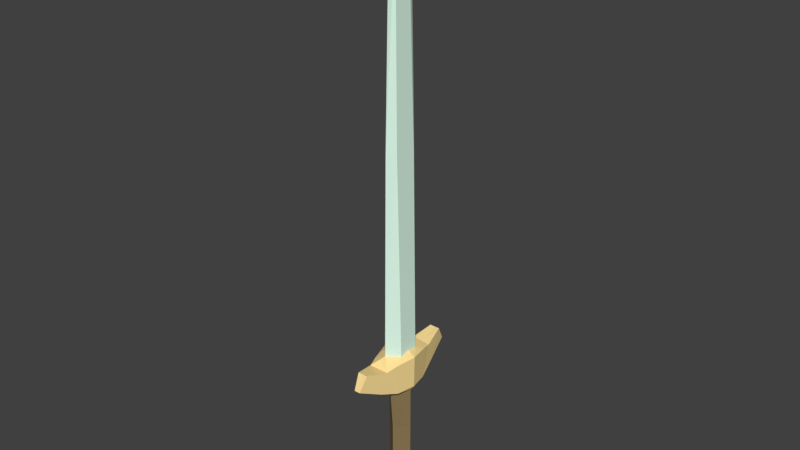 # Source: Start1hSword01.blend  (saved by Blender 2.78.0; exported with 4.5.12 LTS)
import bpy
from mathutils import Matrix  # noqa: F401  (used for matrix-valued properties, if any)

bpy.ops.wm.read_factory_settings(use_empty=True)
scene = bpy.context.scene
scene.name = 'Scene'

# ---- collections
col_collection_1 = bpy.data.collections.new('Collection 1'); scene.collection.children.link(col_collection_1)

# ---- materials (node trees are filled in below, after node groups)
mat_metal10 = bpy.data.materials.new('Metal10')
mat_metal10.alpha_threshold = 0.0
mat_metal10.use_transparent_shadow = False
mat_metal10.diffuse_color = (0.7586, 1.0, 0.8524, 1.0)
mat_metal10.roughness = 0.5
mat_metal11 = bpy.data.materials.new('Metal11')
mat_metal11.alpha_threshold = 0.0
mat_metal11.use_transparent_shadow = False
mat_metal11.diffuse_color = (1.0, 0.754, 0.3227, 1.0)
mat_metal11.roughness = 0.5
mat_leather10 = bpy.data.materials.new('Leather10')
mat_leather10.alpha_threshold = 0.0
mat_leather10.use_transparent_shadow = False
mat_leather10.diffuse_color = (0.25, 0.1809, 0.08648, 1.0)
mat_leather10.roughness = 0.5

# ---- material node trees

# ---- world
world_world = bpy.data.worlds.new('World'); scene.world = world_world
world_world.color = (0.05088, 0.05088, 0.05088)
world_world.use_sun_shadow = False
world_world.sun_shadow_jitter_overblur = 0.0
world_world.cycles.sampling_method = 'MANUAL'

# ---- meshes
me_plane_002 = bpy.data.meshes.new('Plane.002')
me_plane_002.from_pydata([(0.02654, -0.04275, 0.1357), (0.0211, -0.02144, 0.1461), (0.01838, -0.07779, 0.08627), (0.02098, -0.06445, 0.1306), (0.01066, -0.1106, 0.1427), (0.006377, -0.1275, 0.1114), (0.00439, -0.01707, 0.9808), (0.02662, -0.03879, 0.07041), (0.01264, -0.02369, 0.5689), (0.0, -0.02282, -0.1371), (0.0, -0.06334, 0.1304), (0.0, -0.07529, 0.08501), (0.0, -0.03934, -0.1631), (0.0, -0.1102, 0.1426), (0.0, -0.02863, 0.9809), (0.0, -0.1275, 0.1113), (0.0, -0.04501, 0.1503), (-0.02654, -0.04275, 0.1357), (-0.0211, -0.02144, 0.1461), (0.0, -0.02282, -0.03136), (-0.01838, -0.07779, 0.08627), (-0.02098, -0.06445, 0.1306), (-0.01066, -0.1106, 0.1427), (-0.006377, -0.1275, 0.1114), (-0.00439, -0.01707, 0.9808), (-0.02662, -0.03879, 0.07041), (0.0, -0.04934, 0.0713), (0.0, -0.03013, 0.05929), (-0.01264, -0.02369, 0.5689), (0.0, -0.03993, 0.5693), (0.02097, 0.0, 0.1505), (0.02654, 0.04275, 0.1357), (0.0211, 0.02144, 0.1461), (0.01838, 0.07687, 0.08811), (0.02098, 0.06438, 0.131), (0.01066, 0.1101, 0.1431), (0.006377, 0.1271, 0.1122), (0.02716, 0.0, -0.1371), (0.00439, 0.01707, 0.9808), (0.04256, 0.0, -0.1658), (0.004757, 0.0, 0.96), (0.03706, 0.0, 0.1403), (0.036, 0.0, 0.07171), (0.02716, 0.0, -0.03136), (0.003456, 0.0, 1.025), (0.02662, 0.0393, 0.06938), (0.02716, 0.0, 0.05929), (0.01264, 0.02369, 0.5689), (0.01258, 0.0, 0.5692), (0.0, 0.02282, -0.1371), (0.0, 0.06323, 0.1307), (0.0, 0.07436, 0.08686), (0.0, 0.03934, -0.1631), (0.0, 0.1104, 0.1426), (0.0, 0.02863, 0.9809), (0.0, 0.1272, 0.1123), (0.0, 0.04501, 0.1503), (-0.02097, 0.0, 0.1505), (-0.02654, 0.04275, 0.1357), (-0.0211, 0.02144, 0.1461), (0.0, 0.0, 1.039), (0.0, 0.02282, -0.03136), (-0.01838, 0.07687, 0.08811), (-0.02098, 0.06438, 0.131), (-0.01066, 0.1101, 0.1431), (-0.006377, 0.1271, 0.1122), (-0.02716, 0.0, -0.1371), (-0.00439, 0.01707, 0.9808), (0.0, 0.0, -0.2022), (-0.04256, 0.0, -0.1658), (-0.004757, 0.0, 0.96), (-0.03706, 0.0, 0.1403), (-0.036, 0.0, 0.07171), (-0.02716, 0.0, -0.03136), (-0.003456, 0.0, 1.025), (-0.02662, 0.0393, 0.06938), (0.0, 0.04811, 0.07377), (-0.02716, 0.0, 0.05929), (0.0, 0.03013, 0.05929), (-0.01264, 0.02369, 0.5689), (-0.01258, 0.0, 0.5692), (0.0, 0.03993, 0.5693)], [], [(39, 12, 68), (37, 9, 12, 39), (19, 9, 37, 43), (8, 48, 40, 6), (29, 8, 6, 14), (7, 42, 41, 0), (2, 3, 4, 5), (7, 0, 3, 2), (27, 19, 43, 46), (6, 40, 44), (14, 6, 44, 60), (10, 13, 4, 3), (11, 26, 7, 2), (16, 10, 3, 0), (15, 11, 2, 5), (13, 15, 5, 4), (26, 27, 7), (7, 27, 46, 42), (0, 41, 1, 16), (41, 30, 1), (16, 1, 8, 29), (1, 30, 48, 8), (69, 68, 12), (66, 69, 12, 9), (19, 73, 66, 9), (28, 24, 70, 80), (29, 14, 24, 28), (25, 17, 71, 72), (20, 23, 22, 21), (25, 20, 21, 17), (27, 77, 73, 19), (24, 74, 70), (14, 60, 74, 24), (10, 21, 22, 13), (11, 20, 25, 26), (16, 17, 21, 10), (15, 23, 20, 11), (13, 22, 23, 15), (26, 25, 27), (25, 72, 77, 27), (17, 16, 18, 71), (71, 18, 57), (16, 29, 28, 18), (18, 28, 80, 57), (39, 68, 52), (37, 39, 52, 49), (61, 43, 37, 49), (47, 38, 40, 48), (81, 54, 38, 47), (45, 31, 41, 42), (33, 36, 35, 34), (45, 33, 34, 31), (78, 46, 43, 61), (38, 44, 40), (54, 60, 44, 38), (50, 34, 35, 53), (51, 33, 45, 76), (56, 31, 34, 50), (55, 36, 33, 51), (53, 35, 36, 55), (76, 45, 78), (45, 42, 46, 78), (31, 56, 32, 41), (41, 32, 30), (56, 81, 47, 32), (32, 47, 48, 30), (69, 52, 68), (66, 49, 52, 69), (61, 49, 66, 73), (79, 80, 70, 67), (81, 79, 67, 54), (75, 72, 71, 58), (62, 63, 64, 65), (75, 58, 63, 62), (78, 61, 73, 77), (67, 70, 74), (54, 67, 74, 60), (50, 53, 64, 63), (51, 76, 75, 62), (56, 50, 63, 58), (55, 51, 62, 65), (53, 55, 65, 64), (76, 78, 75), (75, 78, 77, 72), (58, 71, 59, 56), (71, 57, 59), (56, 59, 79, 81), (59, 57, 80, 79)])
me_plane_002.polygons.foreach_set('material_index', [1, 1, 2, 0, 0, 1, 1, 1, 2, 0, 0, 1, 1, 1, 1, 1, 1, 1, 1, 1, 0, 0, 1, 1, 2, 0, 0, 1, 1, 1, 2, 0, 0, 1, 1, 1, 1, 1, 1, 1, 1, 1, 0, 0, 1, 1, 2, 0, 0, 1, 1, 1, 2, 0, 0, 1, 1, 1, 1, 1, 1, 1, 1, 1, 0, 0, 1, 1, 2, 0, 0, 1, 1, 1, 2, 0, 0, 1, 1, 1, 1, 1, 1, 1, 1, 1, 0, 0])
me_plane_002.materials.append(mat_metal10)
me_plane_002.materials.append(mat_metal11)
me_plane_002.materials.append(mat_leather10)
me_plane_002.use_remesh_preserve_volume = False
me_plane_002.use_remesh_preserve_attributes = False
me_plane_002.use_mirror_vertex_groups = False
me_plane_002.update()

# ---- objects
ob_start1hsword01 = bpy.data.objects.new('Start1hSword01', me_plane_002)

# ---- transforms, parenting, visibility, modifiers, constraints
ob_start1hsword01.location = (0.0, 0.0, 0.0)
ob_start1hsword01.lineart.crease_threshold = 0.0

# ---- collection membership
col_collection_1.objects.link(ob_start1hsword01)

# ---- scene / render settings (as saved in the file)
scene.frame_start = 1; scene.frame_end = 250; scene.frame_set(2)
scene.render.engine = 'BLENDER_EEVEE_NEXT'
scene.render.resolution_percentage = 50
scene.render.dither_intensity = 0.0
scene.cycles.use_denoising = False
scene.cycles.samples = 128
scene.cycles.sampling_pattern = 'TABULATED_SOBOL'
scene.cycles.light_sampling_threshold = 0.0
scene.cycles.use_adaptive_sampling = False
scene.cycles.use_light_tree = False
scene.cycles.blur_glossy = 0.0
scene.cycles.sample_clamp_indirect = 0.0
scene.view_settings.view_transform = 'Standard'
bpy.context.view_layer.update()

# ---- added for rendering (the .blend has no active camera and no usable light): camera, sun
cam_auto = bpy.data.cameras.new('AutoCamera')
cam_auto.lens = 50.0
cam_auto.sensor_width = 36.0
cam_auto.clip_end = 1000.0
ob_auto_camera = bpy.data.objects.new('AutoCamera', cam_auto)
scene.collection.objects.link(ob_auto_camera)
ob_auto_camera.location = (1.17504, -1.41021, 1.35851)
ob_auto_camera.rotation_euler = (1.09748, -7.21219e-08, 0.694738)
scene.camera = ob_auto_camera
light_auto_sun = bpy.data.lights.new('AutoSun', 'SUN')
light_auto_sun.energy = 3.0
light_auto_sun.angle = 0.0523599
ob_auto_sun = bpy.data.objects.new('AutoSun', light_auto_sun)
scene.collection.objects.link(ob_auto_sun)
ob_auto_sun.rotation_euler = (0.872665, 0.174533, 0.523599)
bpy.context.view_layer.update()
